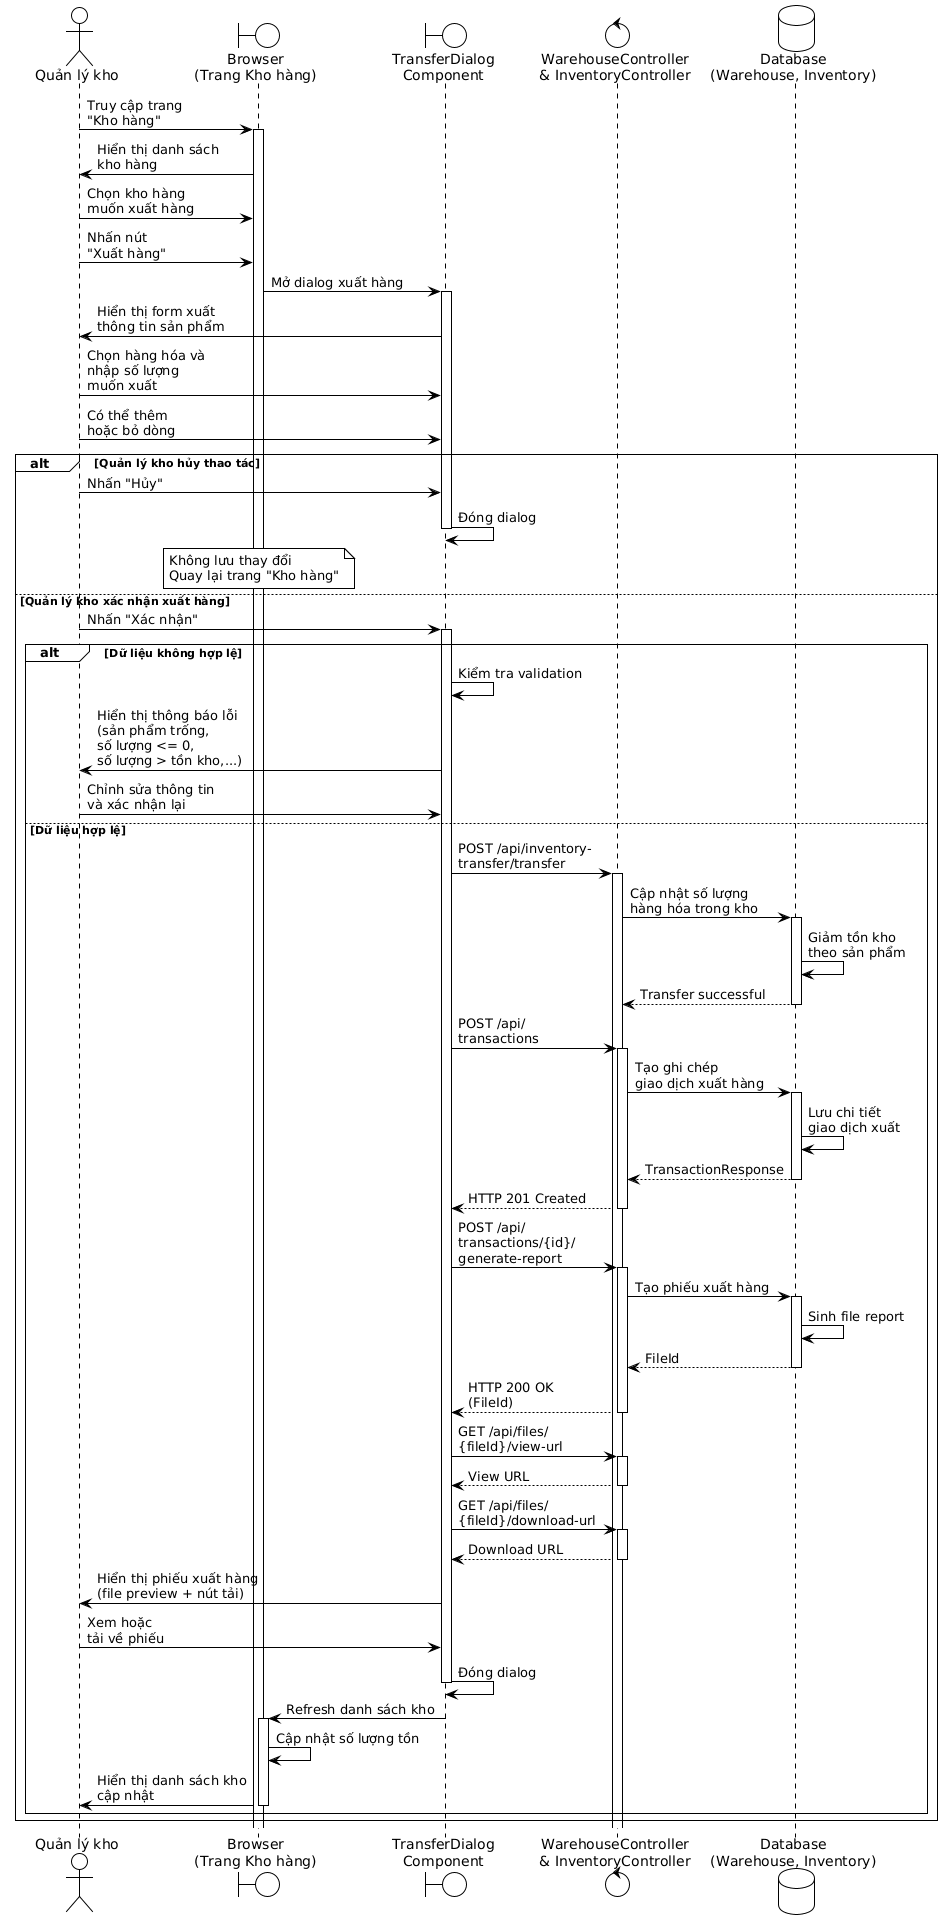

The diagram above was rendered by PlantUML. Its source (embedded in the PNG):
@startuml
!theme plain

actor "Quản lý kho" as Manager
boundary "Browser\n(Trang Kho hàng)" as Browser
boundary "TransferDialog\nComponent" as Dialog
control "WarehouseController\n& InventoryController" as Controller
database "Database\n(Warehouse, Inventory)" as Database

Manager -> Browser: Truy cập trang\n"Kho hàng"
activate Browser

Browser -> Manager: Hiển thị danh sách\nkho hàng

Manager -> Browser: Chọn kho hàng\nmuốn xuất hàng

Manager -> Browser: Nhấn nút\n"Xuất hàng"

Browser -> Dialog: Mở dialog xuất hàng
activate Dialog

Dialog -> Manager: Hiển thị form xuất\nthông tin sản phẩm

Manager -> Dialog: Chọn hàng hóa và\nnhập số lượng\nmuốn xuất

Manager -> Dialog: Có thể thêm\nhoặc bỏ dòng

alt Quản lý kho hủy thao tác
  Manager -> Dialog: Nhấn "Hủy"
  Dialog -> Dialog: Đóng dialog
  deactivate Dialog
  
  note over Browser
    Không lưu thay đổi
    Quay lại trang "Kho hàng"
  end note
else Quản lý kho xác nhận xuất hàng
  Manager -> Dialog: Nhấn "Xác nhận"
  activate Dialog
  
  alt Dữ liệu không hợp lệ
    Dialog -> Dialog: Kiểm tra validation
    Dialog -> Manager: Hiển thị thông báo lỗi\n(sản phẩm trống,\nsố lượng <= 0,\nsố lượng > tồn kho,...)
    
    Manager -> Dialog: Chỉnh sửa thông tin\nvà xác nhận lại
  else Dữ liệu hợp lệ
    Dialog -> Controller: POST /api/inventory-\ntransfer/transfer
    activate Controller
    
    Controller -> Database: Cập nhật số lượng\nhàng hóa trong kho
    activate Database
    Database -> Database: Giảm tồn kho\ntheo sản phẩm
    Database --> Controller: Transfer successful
    deactivate Database
    
    Dialog -> Controller: POST /api/\ntransactions
    activate Controller
    
    Controller -> Database: Tạo ghi chép\ngiao dịch xuất hàng
    activate Database
    Database -> Database: Lưu chi tiết\ngiao dịch xuất
    Database --> Controller: TransactionResponse
    deactivate Database
    
    Controller --> Dialog: HTTP 201 Created
    deactivate Controller
    
    Dialog -> Controller: POST /api/\ntransactions/{id}/\ngenerate-report
    activate Controller
    
    Controller -> Database: Tạo phiếu xuất hàng
    activate Database
    Database -> Database: Sinh file report
    Database --> Controller: FileId
    deactivate Database
    
    Controller --> Dialog: HTTP 200 OK\n(FileId)
    deactivate Controller
    
    Dialog -> Controller: GET /api/files/\n{fileId}/view-url
    activate Controller
    Controller --> Dialog: View URL
    deactivate Controller
    
    Dialog -> Controller: GET /api/files/\n{fileId}/download-url
    activate Controller
    Controller --> Dialog: Download URL
    deactivate Controller
    
    Dialog -> Manager: Hiển thị phiếu xuất hàng\n(file preview + nút tải)
    
    Manager -> Dialog: Xem hoặc\ntải về phiếu
    
    Dialog -> Dialog: Đóng dialog
    deactivate Dialog
    
    Dialog -> Browser: Refresh danh sách kho
    activate Browser
    
    Browser -> Browser: Cập nhật số lượng tồn
    Browser -> Manager: Hiển thị danh sách kho\ncập nhật
    deactivate Browser
  end
end

deactivate Dialog
@enduml